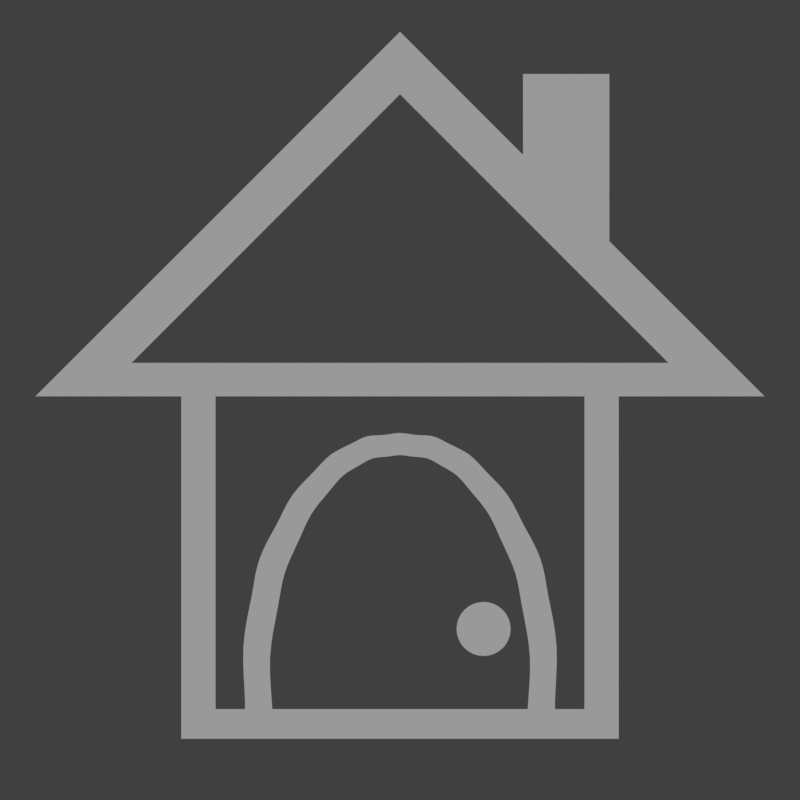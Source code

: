 # Source: home.blend  (saved by Blender 2.79.0; exported with 4.5.12 LTS)
import bpy
from mathutils import Matrix  # noqa: F401  (used for matrix-valued properties, if any)

bpy.ops.wm.read_factory_settings(use_empty=True)
scene = bpy.context.scene
scene.name = 'Scene'

# ---- collections
col_collection_1 = bpy.data.collections.new('Collection 1'); scene.collection.children.link(col_collection_1)

# ---- materials (node trees are filled in below, after node groups)
mat_dark = bpy.data.materials.new('dark')
mat_dark.alpha_threshold = 0.0
mat_dark.roughness = 0.5

# ---- material node trees
mat_dark.use_nodes = True; mat_dark.node_tree.nodes.clear()
_N = mat_dark.node_tree.nodes; _L = mat_dark.node_tree.links
n0 = _N.new('ShaderNodeOutputMaterial'); n0.name = 'Material Output'; n0.location = (300, 300)
n1 = _N.new('ShaderNodeEmission'); n1.name = 'Emission'; n1.location = (10, 300)
n1.inputs[0].default_value = (0.3185, 0.3185, 0.3185, 1.0)
_L.new(n1.outputs[0], n0.inputs[0])
n0.is_active_output = True

# ---- world
world_world = bpy.data.worlds.new('World'); scene.world = world_world
world_world.use_nodes = True; world_world.node_tree.nodes.clear()
_N = world_world.node_tree.nodes; _L = world_world.node_tree.links
n0 = _N.new('ShaderNodeOutputWorld'); n0.name = 'World Output'; n0.location = (300, 300)
n1 = _N.new('ShaderNodeBackground'); n1.name = 'Background'; n1.location = (10, 300)
n1.inputs[0].default_value = (0.05088, 0.05088, 0.05088, 1.0)
_L.new(n1.outputs[0], n0.inputs[0])
n0.is_active_output = True
world_world.color = (0.05088, 0.05088, 0.05088)
world_world.use_sun_shadow = False
world_world.sun_shadow_jitter_overblur = 0.0
world_world.cycles.sampling_method = 'MANUAL'

# ---- cameras
cam_camera = bpy.data.cameras.new('Camera')
cam_camera.clip_end = 100.0
cam_camera.lens = 35.0
cam_camera.sensor_width = 32.0
cam_camera.sensor_height = 18.0
cam_camera.ortho_scale = 7.314
cam_camera.dof.focus_distance = 0.0

# ---- lights
light_lamp = bpy.data.lights.new('Lamp', 'POINT')
light_lamp.transmission_factor = 0.0
light_lamp.cutoff_distance = 30.0
light_lamp.energy = 100.0
light_lamp.shadow_buffer_clip_start = 1.001
light_lamp.shadow_soft_size = 0.1
light_lamp.shadow_maximum_resolution = 0.006
light_lamp.use_absolute_resolution = True

# ---- meshes
me_plane_003 = bpy.data.meshes.new('Plane.003')
me_plane_003.from_pydata([(1.0, -1.0, 0.0), (-1.0, 1.0, 0.0), (1.0, 1.0, 0.0), (-1.0, 0.4286, 0.0), (-1.0, -0.07143, 0.0), (1.0, -0.5714, 0.0), (1.0, -0.07143, 0.0), (1.0, 0.4286, 0.0), (0.07692, -0.5714, 0.0)], [], [(3, 7, 2, 1), (4, 6, 7, 3), (8, 0, 5), (4, 8, 5, 6)])
me_plane_003.materials.append(mat_dark)
me_plane_003.use_remesh_preserve_volume = False
me_plane_003.use_remesh_preserve_attributes = False
me_plane_003.use_mirror_vertex_groups = False
me_plane_003.update()
me_circle = bpy.data.meshes.new('Circle')
me_circle.from_pydata([(0.0, 1.0, 0.0), (-0.1951, 0.9808, 0.0), (-0.3827, 0.9239, 0.0), (-0.5556, 0.8315, 0.0), (-0.7071, 0.7071, 0.0), (-0.8315, 0.5556, 0.0), (-0.9239, 0.3827, 0.0), (-0.9808, 0.1951, 0.0), (-1.0, 7.55e-08, 0.0), (-0.9808, -0.1951, 0.0), (-0.9239, -0.3827, 0.0), (-0.8315, -0.5556, 0.0), (-0.7071, -0.7071, 0.0), (-0.5556, -0.8315, 0.0), (-0.3827, -0.9239, 0.0), (-0.1951, -0.9808, 0.0), (3.258e-07, -1.0, 0.0), (0.1951, -0.9808, 0.0), (0.3827, -0.9239, 0.0), (0.5556, -0.8315, 0.0), (0.7071, -0.7071, 0.0), (0.8315, -0.5556, 0.0), (0.9239, -0.3827, 0.0), (0.9808, -0.1951, 0.0), (1.0, 9.656e-07, 0.0), (0.9808, 0.1951, 0.0), (0.9239, 0.3827, 0.0), (0.8315, 0.5556, 0.0), (0.7071, 0.7071, 0.0), (0.5556, 0.8315, 0.0), (0.3827, 0.9239, 0.0), (0.1951, 0.9808, 0.0)], [], [(1, 2, 3, 4, 5, 6, 7, 8, 9, 10, 11, 12, 13, 14, 15, 16, 17, 18, 19, 20, 21, 22, 23, 24, 25, 26, 27, 28, 29, 30, 31, 0)])
me_circle.materials.append(mat_dark)
me_circle.use_remesh_preserve_volume = False
me_circle.use_remesh_preserve_attributes = False
me_circle.use_mirror_vertex_groups = False
me_circle.update()
me_plane = bpy.data.meshes.new('Plane')
me_plane.from_pydata([(-1.0, -1.0, 0.0), (1.0, -1.0, 0.0), (-1.0, 1.0, 0.0), (1.0, 1.0, 0.0), (-1.667, 0.5651, 0.0), (1.667, 0.5651, 0.0), (0.0, 2.232, 0.0), (0.8333, 1.398, 0.0), (-0.8333, 1.398, 0.0), (0.0, 1.946, 0.0), (-0.6136, 1.332, 0.0), (0.6136, 1.332, 0.0), (0.8356, 1.11, -2.98e-08), (0.8333, 1.112, 0.0), (1.227, 0.7184, -2.98e-08), (1.0, 0.9457, 0.0), (0.9457, 1.0, 0.0), (-1.0, 0.9457, 0.0), (-0.9457, 1.0, 0.0), (-0.8333, 1.112, 0.0), (-1.227, 0.7184, -2.98e-08), (1.0, 0.7184, 0.0), (-1.0, 0.7184, 0.0), (0.8431, -0.8643, 0.0), (0.7169, -0.647, -7.451e-09), (0.7093, -0.5149, -9.313e-09), (0.7145, -0.7129, -1.77e-08), (0.711, -0.7737, 4.657e-10), (0.7094, -0.8098, 1.164e-10), (0.7159, -0.5798, -1.863e-08), (0.7082, -0.8643, 9.313e-10), (0.6993, -0.4531, -1.49e-08), (0.6879, -0.3954, 5.588e-09), (0.7084, -0.8264, 0.0), (0.594, -0.629, -9.313e-10), (0.5942, -0.6657, 0.0), (0.5882, -0.5662, -4.191e-09), (0.5943, -0.6944, -1.164e-10), (0.5943, -0.6939, 0.0), (0.5912, -0.7589, 0.0), (0.5836, -0.8643, 0.0), (0.5867, -0.8191, 0.0), (0.5791, -0.5066, 0.0), (-0.5836, -0.8643, 0.0), (0.5686, -0.4512, -9.313e-09), (0.5588, -0.4008, -1.388e-08), (-0.5588, -0.4008, -1.711e-08), (-0.5686, -0.4512, 7.451e-09), (-0.5791, -0.5066, 0.0), (-0.5882, -0.5662, 1.397e-09), (-0.594, -0.629, 9.08e-09), (-0.5867, -0.8191, 9.313e-10), (-0.5912, -0.7589, 4.657e-10), (-0.5943, -0.6944, -2.328e-10), (-0.5942, -0.6657, -1.164e-10), (-0.5943, -0.6939, -1.164e-10), (-0.8431, -0.8643, 0.0), (-0.7169, -0.647, -7.451e-09), (-0.6993, -0.4531, -2.98e-08), (-0.7093, -0.5149, -9.313e-09), (-0.7159, -0.5798, -5.588e-09), (-0.6879, -0.3954, -7.451e-09), (-0.7145, -0.7129, -1.77e-08), (-0.711, -0.7737, 4.657e-10), (-0.7094, -0.8098, 1.164e-10), (-0.7082, -0.8643, 5.588e-09), (-0.7084, -0.8264, 0.0), (0.6771, -0.3424, 1.863e-09), (0.6689, -0.2952, 5.588e-09), (0.6611, -0.2505, 0.0), (0.6615, -0.2522, -2.736e-09), (0.6404, -0.1726, 9.313e-10), (0.6524, -0.2117, 4.657e-10), (0.5583, -0.3981, -2.91e-11), (0.5364, -0.278, 0.0), (0.5439, -0.3156, 9.313e-10), (0.6237, -0.133, -9.313e-10), (0.5509, -0.3561, 0.0), (0.604, -0.09346, 0.0), (0.5268, -0.2416, 1.863e-09), (0.513, -0.2042, 0.0), (0.4968, -0.1665, 9.313e-10), (0.4479, -0.05982, 0.0), (0.4796, -0.1293, 9.313e-10), (0.4628, -0.09345, 4.657e-10), (-0.4479, -0.05982, -9.313e-10), (-0.4796, -0.1293, 0.0), (-0.4628, -0.09345, 0.0), (-0.5268, -0.2416, 1.863e-09), (-0.5364, -0.278, 0.0), (-0.513, -0.2042, -1.863e-09), (-0.4968, -0.1665, 0.0), (-0.5583, -0.3981, 0.0), (-0.5439, -0.3156, -9.313e-10), (-0.6237, -0.133, 9.313e-10), (-0.5509, -0.3561, -4.657e-10), (-0.604, -0.09346, -1.455e-11), (-0.6615, -0.2522, -1.505e-08), (-0.6611, -0.2505, 0.0), (-0.6689, -0.2952, 1.863e-09), (-0.6771, -0.3424, -3.912e-08), (-0.6404, -0.1726, 9.313e-10), (-0.6524, -0.2117, 4.657e-10), (0.5621, -0.01667, 6.519e-09), (0.5442, 0.0192, -5.588e-09), (0.5827, -0.05444, -1.863e-09), (0.6036, -0.09267, 1.746e-10), (0.5317, 0.04478, 0.0), (0.5102, 0.08493, 9.313e-10), (0.5275, 0.0531, 2.328e-10), (0.4197, 0.001156, 0.0), (0.4339, -0.02831, 9.313e-10), (0.4913, 0.1146, 0.0), (0.4693, 0.1423, -9.313e-10), (0.4043, 0.02881, -1.863e-09), (0.3863, 0.05511, 0.0), (0.3666, 0.08028, 0.0), (0.3098, 0.1485, 9.313e-10), (0.3466, 0.1043, 0.0), (0.3273, 0.1271, -9.313e-10), (-0.3666, 0.08028, 0.0), (-0.3098, 0.1485, 0.0), (-0.3466, 0.1043, 0.0), (-0.3273, 0.1271, 0.0), (-0.4043, 0.02881, -1.863e-09), (-0.3863, 0.05511, 1.863e-09), (-0.4197, 0.001157, -1.863e-09), (-0.4339, -0.02831, 0.0), (-0.4913, 0.1146, 9.313e-10), (-0.4693, 0.1423, 1.863e-09), (-0.5102, 0.08494, 0.0), (-0.5827, -0.05443, -1.397e-08), (-0.5621, -0.01667, -6.519e-09), (-0.5442, 0.0192, -1.863e-08), (-0.5317, 0.04478, 0.0), (-0.6036, -0.09267, 1.746e-10), (-0.5275, 0.0531, 2.328e-10), (0.3976, 0.2173, -4.657e-10), (0.4181, 0.1966, 2.91e-11), (0.3881, 0.2278, 0.0), (-0.3976, 0.2173, -5.122e-09), (-0.3881, 0.2278, 3.492e-10), (-0.4181, 0.1966, 2.91e-10), (0.4454, 0.1686, -4.657e-10), (0.3765, 0.2403, -2.328e-10), (0.4211, 0.1935, 0.0), (0.2613, 0.2022, 1.863e-09), (0.2776, 0.1863, -1.863e-09), (0.2935, 0.1684, 0.0), (0.3565, 0.2618, -9.313e-10), (0.2435, 0.2158, 0.0), (0.2248, 0.2277, 0.0), (0.2061, 0.2386, -1.863e-09), (0.1879, 0.2488, 0.0), (0.1711, 0.2587, -1.863e-09), (-0.1711, 0.2587, 1.863e-09), (-0.2248, 0.2277, 0.0), (-0.2061, 0.2386, 0.0), (-0.1879, 0.2488, 0.0), (-0.2613, 0.2022, 1.863e-09), (-0.2435, 0.2158, -1.863e-09), (-0.2776, 0.1863, 0.0), (-0.2935, 0.1684, 0.0), (-0.3565, 0.2618, -9.313e-10), (-0.3765, 0.2403, -2.328e-10), (-0.4454, 0.1686, -4.657e-10), (-0.4211, 0.1935, -2.91e-11), (0.1248, 0.2816, -1.863e-09), (1.603e-07, 0.2966, 0.0), (0.01457, 0.2957, 3.725e-09), (-0.01457, 0.2957, 3.725e-09), (-0.1248, 0.2816, -5.588e-09), (0.3172, 0.2984, -1.863e-09), (0.2956, 0.3126, 0.0), (0.3371, 0.2814, 0.0), (0.2729, 0.3247, 1.863e-09), (0.109, 0.285, 0.0), (0.14, 0.2757, 0.0), (0.1553, 0.2679, 0.0), (0.2502, 0.3358, -9.313e-10), (0.09281, 0.2869, -1.863e-09), (0.07646, 0.2881, 0.0), (0.0603, 0.2894, -1.863e-09), (0.0294, 0.2938, 0.0), (0.04463, 0.2915, 0.0), (-0.0294, 0.2938, 0.0), (-0.04463, 0.2915, -1.863e-09), (-0.0603, 0.2894, -1.863e-09), (-0.109, 0.285, 1.863e-09), (-0.09281, 0.2869, -1.863e-09), (-0.07646, 0.2881, 1.863e-09), (-0.14, 0.2757, 0.0), (-0.1553, 0.2679, 0.0), (-0.2729, 0.3247, -9.313e-10), (-0.2502, 0.3358, 9.313e-10), (-0.3172, 0.2984, -1.863e-09), (-0.2956, 0.3126, -1.863e-09), (-0.3371, 0.2814, -1.863e-09), (0.2282, 0.3463, -9.313e-10), (0.2078, 0.357, -9.313e-10), (0.1885, 0.3671, 0.0), (0.1699, 0.3758, 1.863e-09), (0.1514, 0.3823, 1.863e-09), (0.1323, 0.3857, 0.0), (0.1126, 0.3871, 1.863e-09), (0.03568, 0.3942, 0.0), (0.05415, 0.3913, -1.863e-09), (0.09275, 0.3878, 0.0), (0.07315, 0.3889, 0.0), (1.927e-07, 0.398, 3.725e-09), (0.01768, 0.3968, 0.0), (-0.01768, 0.3968, 0.0), (-0.03568, 0.3942, 0.0), (-0.05415, 0.3913, 1.863e-09), (-0.09275, 0.3878, 0.0), (-0.07315, 0.3889, 0.0), (-0.1514, 0.3823, 1.863e-09), (-0.1323, 0.3857, 0.0), (-0.1699, 0.3758, 0.0), (-0.1126, 0.3871, 1.863e-09), (-0.1885, 0.3671, -1.863e-09), (-0.2078, 0.357, -9.313e-10), (-0.2282, 0.3463, 0.0), (0.8431, 0.5651, 0.0), (0.8431, 0.7184, -7.426e-10), (0.8431, 0.7184, 0.0), (-0.8431, 0.7184, 0.0), (-0.8431, 0.5651, 0.0), (-0.8431, 0.7184, -7.426e-10)], [], [(0, 1, 21, 225, 23, 30, 33, 28, 27, 26, 38, 37, 39, 41, 40, 43, 51, 52, 53, 55, 62, 63, 64, 66, 65, 56, 226, 22), (4, 227, 228, 20, 19, 8), (17, 18, 2), (16, 15, 3), (9, 11, 13, 7, 6), (19, 10, 9, 6, 8), (26, 24, 29, 25, 31, 32, 67, 68, 70, 69, 72, 71, 76, 78, 106, 105, 103, 104, 107, 109, 108, 112, 113, 143, 145, 138, 137, 139, 144, 149, 174, 172, 173, 175, 179, 198, 199, 200, 201, 202, 203, 204, 207, 208, 206, 205, 210, 209, 211, 212, 213, 215, 214, 219, 217, 216, 218, 220, 221, 222, 194, 193, 196, 195, 197, 163, 164, 141, 140, 142, 166, 165, 129, 128, 130, 136, 134, 133, 132, 131, 135, 96, 94, 101, 102, 98, 97, 99, 100, 61, 58, 59, 60, 57, 62, 55, 54, 50, 49, 48, 47, 46, 92, 95, 93, 89, 88, 90, 91, 86, 87, 85, 127, 126, 124, 125, 120, 122, 123, 121, 162, 161, 159, 160, 156, 157, 158, 155, 192, 191, 171, 188, 189, 190, 187, 186, 185, 170, 168, 169, 183, 184, 182, 181, 180, 176, 167, 177, 178, 154, 153, 152, 151, 150, 146, 147, 148, 117, 119, 118, 116, 115, 114, 110, 111, 82, 84, 83, 81, 80, 79, 74, 75, 77, 73, 45, 44, 42, 36, 34, 35, 38), (224, 223, 5, 7, 13, 12, 14), (227, 223, 225, 228)])
me_plane.materials.append(mat_dark)
me_plane.use_remesh_preserve_volume = False
me_plane.use_remesh_preserve_attributes = False
me_plane.use_mirror_vertex_groups = False
me_plane.update()

# ---- objects
ob_plane_001 = bpy.data.objects.new('Plane.001', me_plane_003)
ob_circle = bpy.data.objects.new('Circle', me_circle)
ob_lamp = bpy.data.objects.new('Lamp', light_lamp)
ob_camera = bpy.data.objects.new('Camera', cam_camera)
ob_plane = bpy.data.objects.new('Plane', me_plane)

# ---- transforms, parenting, visibility, modifiers, constraints
ob_plane_001.location = (0.4558, 0.6358, -5.96e-05)
ob_plane_001.scale = (0.1184, 0.2585, 0.1184)
ob_plane_001.lineart.crease_threshold = 0.0
ob_circle.location = (0.2293, -0.628, -5.96e-05)
ob_circle.scale = (0.07422, 0.07422, 0.07422)
ob_circle.lineart.crease_threshold = 0.0
ob_lamp.location = (4.076, 1.005, 5.904)
ob_lamp.rotation_euler = (0.6503, 0.05522, 1.866)
ob_lamp.lock_rotations_4d = False
ob_lamp.empty_display_type = 'ARROWS'
ob_lamp.color = (0.0, 0.0, 0.0, 0.0)
ob_lamp.lineart.crease_threshold = 0.0
ob_camera.location = (0.0, 0.0, 2.4)
ob_camera.lock_rotations_4d = False
ob_camera.empty_display_type = 'ARROWS'
ob_camera.color = (0.0, 0.0, 0.0, 0.0)
ob_camera.display_type = 'WIRE'
ob_camera.lineart.crease_threshold = 0.0
ob_plane.location = (0.0, -0.3291, 0.0)
ob_plane.scale = (0.6, 0.6, 0.6)
ob_plane.lineart.crease_threshold = 0.0

# ---- collection membership
col_collection_1.objects.link(ob_plane_001)
col_collection_1.objects.link(ob_circle)
col_collection_1.objects.link(ob_lamp)
col_collection_1.objects.link(ob_camera)
col_collection_1.objects.link(ob_plane)

# ---- scene / render settings (as saved in the file)
scene.camera = ob_camera
scene.frame_start = 1; scene.frame_end = 250; scene.frame_set(1)
scene.render.engine = 'CYCLES'
scene.render.resolution_x = 128
scene.render.resolution_y = 128
scene.render.dither_intensity = 0.0
scene.cycles.use_denoising = False
scene.cycles.samples = 128
scene.cycles.sampling_pattern = 'TABULATED_SOBOL'
scene.cycles.use_adaptive_sampling = False
scene.cycles.use_light_tree = False
scene.cycles.blur_glossy = 0.0
scene.cycles.sample_clamp_indirect = 0.0
scene.view_settings.view_transform = 'Standard'
bpy.context.view_layer.update()
